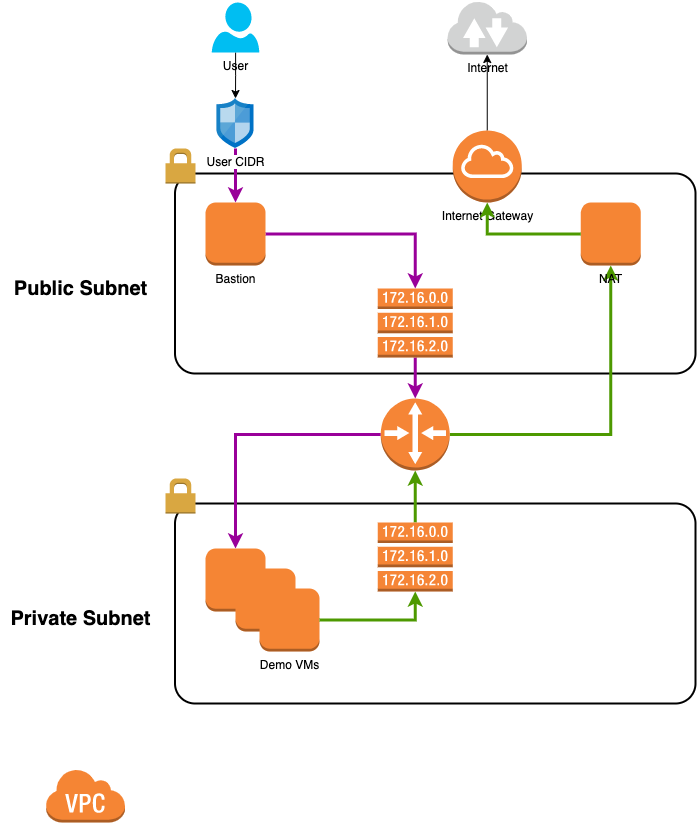

The diagram above was exported from draw.io. Its source (the exported page's mxGraphModel, read from the mxfile embedded in the PNG):
<mxGraphModel dx="1538" dy="892" grid="1" gridSize="10" guides="1" tooltips="1" connect="1" arrows="1" fold="1" page="1" pageScale="1" pageWidth="850" pageHeight="1100" math="0" shadow="0">
  <root>
    <mxCell id="0" />
    <mxCell id="1" parent="0" />
    <mxCell id="oe317ijSqU8eDMKE6d8Y-2" value="" style="outlineConnect=0;dashed=0;verticalLabelPosition=bottom;verticalAlign=top;align=center;html=1;shape=mxgraph.aws3.virtual_private_cloud;fillColor=#F58534;gradientColor=none;" vertex="1" parent="1">
      <mxGeometry x="70" y="780" width="79.5" height="54" as="geometry" />
    </mxCell>
    <mxCell id="oe317ijSqU8eDMKE6d8Y-3" value="Internet" style="outlineConnect=0;dashed=0;verticalLabelPosition=bottom;verticalAlign=top;align=center;html=1;shape=mxgraph.aws3.internet_2;fillColor=#D2D3D3;gradientColor=none;" vertex="1" parent="1">
      <mxGeometry x="472" y="12" width="79.5" height="54" as="geometry" />
    </mxCell>
    <mxCell id="oe317ijSqU8eDMKE6d8Y-4" value="" style="rounded=1;arcSize=10;dashed=0;fillColor=none;gradientColor=none;strokeWidth=2;" vertex="1" parent="1">
      <mxGeometry x="199.5" y="185" width="520.5" height="200" as="geometry" />
    </mxCell>
    <mxCell id="oe317ijSqU8eDMKE6d8Y-5" value="" style="dashed=0;html=1;shape=mxgraph.aws3.permissions;fillColor=#D9A741;gradientColor=none;dashed=0;" vertex="1" parent="1">
      <mxGeometry x="190" y="160" width="30" height="35" as="geometry" />
    </mxCell>
    <mxCell id="oe317ijSqU8eDMKE6d8Y-6" value="" style="rounded=1;arcSize=10;dashed=0;fillColor=none;gradientColor=none;strokeWidth=2;" vertex="1" parent="1">
      <mxGeometry x="199.5" y="515" width="520.5" height="200" as="geometry" />
    </mxCell>
    <mxCell id="oe317ijSqU8eDMKE6d8Y-7" value="" style="dashed=0;html=1;shape=mxgraph.aws3.permissions;fillColor=#D9A741;gradientColor=none;dashed=0;" vertex="1" parent="1">
      <mxGeometry x="190" y="490" width="30" height="35" as="geometry" />
    </mxCell>
    <mxCell id="oe317ijSqU8eDMKE6d8Y-29" style="edgeStyle=orthogonalEdgeStyle;rounded=0;orthogonalLoop=1;jettySize=auto;html=1;entryX=0.5;entryY=1;entryDx=0;entryDy=0;entryPerimeter=0;" edge="1" parent="1" source="oe317ijSqU8eDMKE6d8Y-8" target="oe317ijSqU8eDMKE6d8Y-3">
      <mxGeometry relative="1" as="geometry" />
    </mxCell>
    <mxCell id="oe317ijSqU8eDMKE6d8Y-8" value="Internet Gateway" style="outlineConnect=0;dashed=0;verticalLabelPosition=bottom;verticalAlign=top;align=center;html=1;shape=mxgraph.aws3.internet_gateway;fillColor=#F58536;gradientColor=none;" vertex="1" parent="1">
      <mxGeometry x="477.25" y="142" width="69" height="72" as="geometry" />
    </mxCell>
    <mxCell id="oe317ijSqU8eDMKE6d8Y-40" style="edgeStyle=orthogonalEdgeStyle;rounded=0;orthogonalLoop=1;jettySize=auto;html=1;strokeWidth=3;strokeColor=#4D9900;" edge="1" parent="1" source="oe317ijSqU8eDMKE6d8Y-9" target="oe317ijSqU8eDMKE6d8Y-13">
      <mxGeometry relative="1" as="geometry" />
    </mxCell>
    <mxCell id="oe317ijSqU8eDMKE6d8Y-41" style="edgeStyle=orthogonalEdgeStyle;rounded=0;orthogonalLoop=1;jettySize=auto;html=1;strokeWidth=3;strokeColor=#990099;" edge="1" parent="1" source="oe317ijSqU8eDMKE6d8Y-9" target="oe317ijSqU8eDMKE6d8Y-16">
      <mxGeometry relative="1" as="geometry" />
    </mxCell>
    <mxCell id="oe317ijSqU8eDMKE6d8Y-9" value="" style="outlineConnect=0;dashed=0;verticalLabelPosition=bottom;verticalAlign=top;align=center;html=1;shape=mxgraph.aws3.router;fillColor=#F58536;gradientColor=none;" vertex="1" parent="1">
      <mxGeometry x="405.25" y="410" width="69" height="72" as="geometry" />
    </mxCell>
    <mxCell id="oe317ijSqU8eDMKE6d8Y-38" value="" style="edgeStyle=orthogonalEdgeStyle;rounded=0;orthogonalLoop=1;jettySize=auto;html=1;strokeWidth=3;strokeColor=#990099;" edge="1" parent="1" source="oe317ijSqU8eDMKE6d8Y-10" target="oe317ijSqU8eDMKE6d8Y-9">
      <mxGeometry relative="1" as="geometry" />
    </mxCell>
    <mxCell id="oe317ijSqU8eDMKE6d8Y-10" value="" style="outlineConnect=0;dashed=0;verticalLabelPosition=bottom;verticalAlign=top;align=center;html=1;shape=mxgraph.aws3.route_table;fillColor=#F58536;gradientColor=none;" vertex="1" parent="1">
      <mxGeometry x="402.25" y="300" width="75" height="69" as="geometry" />
    </mxCell>
    <mxCell id="oe317ijSqU8eDMKE6d8Y-39" value="" style="edgeStyle=orthogonalEdgeStyle;rounded=0;orthogonalLoop=1;jettySize=auto;html=1;strokeWidth=3;strokeColor=#4D9900;" edge="1" parent="1" source="oe317ijSqU8eDMKE6d8Y-11" target="oe317ijSqU8eDMKE6d8Y-9">
      <mxGeometry relative="1" as="geometry" />
    </mxCell>
    <mxCell id="oe317ijSqU8eDMKE6d8Y-11" value="" style="outlineConnect=0;dashed=0;verticalLabelPosition=bottom;verticalAlign=top;align=center;html=1;shape=mxgraph.aws3.route_table;fillColor=#F58536;gradientColor=none;" vertex="1" parent="1">
      <mxGeometry x="402.25" y="534" width="75" height="69" as="geometry" />
    </mxCell>
    <mxCell id="oe317ijSqU8eDMKE6d8Y-36" style="edgeStyle=orthogonalEdgeStyle;rounded=0;orthogonalLoop=1;jettySize=auto;html=1;strokeWidth=3;strokeColor=#990099;" edge="1" parent="1" source="oe317ijSqU8eDMKE6d8Y-12" target="oe317ijSqU8eDMKE6d8Y-10">
      <mxGeometry relative="1" as="geometry" />
    </mxCell>
    <mxCell id="oe317ijSqU8eDMKE6d8Y-12" value="Bastion" style="outlineConnect=0;dashed=0;verticalLabelPosition=bottom;verticalAlign=top;align=center;html=1;shape=mxgraph.aws3.instance;fillColor=#F58534;gradientColor=none;" vertex="1" parent="1">
      <mxGeometry x="230" y="214" width="60" height="63" as="geometry" />
    </mxCell>
    <mxCell id="oe317ijSqU8eDMKE6d8Y-27" style="edgeStyle=orthogonalEdgeStyle;rounded=0;orthogonalLoop=1;jettySize=auto;html=1;entryX=0.5;entryY=1;entryDx=0;entryDy=0;entryPerimeter=0;strokeWidth=3;strokeColor=#4D9900;" edge="1" parent="1" source="oe317ijSqU8eDMKE6d8Y-13" target="oe317ijSqU8eDMKE6d8Y-8">
      <mxGeometry relative="1" as="geometry" />
    </mxCell>
    <mxCell id="oe317ijSqU8eDMKE6d8Y-13" value="NAT" style="outlineConnect=0;dashed=0;verticalLabelPosition=bottom;verticalAlign=top;align=center;html=1;shape=mxgraph.aws3.instance;fillColor=#F58534;gradientColor=none;" vertex="1" parent="1">
      <mxGeometry x="605.25" y="214" width="60" height="63" as="geometry" />
    </mxCell>
    <mxCell id="oe317ijSqU8eDMKE6d8Y-19" value="" style="group" vertex="1" connectable="0" parent="1">
      <mxGeometry x="230" y="560" width="114" height="103" as="geometry" />
    </mxCell>
    <mxCell id="oe317ijSqU8eDMKE6d8Y-16" value="" style="outlineConnect=0;dashed=0;verticalLabelPosition=bottom;verticalAlign=top;align=center;html=1;shape=mxgraph.aws3.instance;fillColor=#F58534;gradientColor=none;" vertex="1" parent="oe317ijSqU8eDMKE6d8Y-19">
      <mxGeometry width="60" height="63" as="geometry" />
    </mxCell>
    <mxCell id="oe317ijSqU8eDMKE6d8Y-17" value="" style="outlineConnect=0;dashed=0;verticalLabelPosition=bottom;verticalAlign=top;align=center;html=1;shape=mxgraph.aws3.instance;fillColor=#F58534;gradientColor=none;" vertex="1" parent="oe317ijSqU8eDMKE6d8Y-19">
      <mxGeometry x="30" y="20" width="60" height="63" as="geometry" />
    </mxCell>
    <mxCell id="oe317ijSqU8eDMKE6d8Y-18" value="Demo VMs" style="outlineConnect=0;dashed=0;verticalLabelPosition=bottom;verticalAlign=top;align=center;html=1;shape=mxgraph.aws3.instance;fillColor=#F58534;gradientColor=none;" vertex="1" parent="oe317ijSqU8eDMKE6d8Y-19">
      <mxGeometry x="54" y="40" width="60" height="63" as="geometry" />
    </mxCell>
    <mxCell id="oe317ijSqU8eDMKE6d8Y-34" style="edgeStyle=orthogonalEdgeStyle;rounded=0;orthogonalLoop=1;jettySize=auto;html=1;" edge="1" parent="1" source="oe317ijSqU8eDMKE6d8Y-32" target="oe317ijSqU8eDMKE6d8Y-33">
      <mxGeometry relative="1" as="geometry" />
    </mxCell>
    <mxCell id="oe317ijSqU8eDMKE6d8Y-32" value="User" style="verticalLabelPosition=bottom;html=1;verticalAlign=top;align=center;strokeColor=none;fillColor=#00BEF2;shape=mxgraph.azure.user;" vertex="1" parent="1">
      <mxGeometry x="236.25" y="14" width="47.5" height="50" as="geometry" />
    </mxCell>
    <mxCell id="oe317ijSqU8eDMKE6d8Y-35" value="" style="edgeStyle=orthogonalEdgeStyle;rounded=0;orthogonalLoop=1;jettySize=auto;html=1;strokeWidth=3;strokeColor=#990099;" edge="1" parent="1" source="oe317ijSqU8eDMKE6d8Y-33" target="oe317ijSqU8eDMKE6d8Y-12">
      <mxGeometry relative="1" as="geometry" />
    </mxCell>
    <mxCell id="oe317ijSqU8eDMKE6d8Y-33" value="User CIDR" style="sketch=0;aspect=fixed;html=1;points=[];align=center;image;fontSize=12;image=img/lib/mscae/Network_Security_Groups_Classic.svg;" vertex="1" parent="1">
      <mxGeometry x="241.5" y="110" width="37" height="50" as="geometry" />
    </mxCell>
    <mxCell id="oe317ijSqU8eDMKE6d8Y-37" style="edgeStyle=orthogonalEdgeStyle;rounded=0;orthogonalLoop=1;jettySize=auto;html=1;entryX=0.5;entryY=1;entryDx=0;entryDy=0;entryPerimeter=0;strokeWidth=3;strokeColor=#4D9900;" edge="1" parent="1" source="oe317ijSqU8eDMKE6d8Y-18" target="oe317ijSqU8eDMKE6d8Y-11">
      <mxGeometry relative="1" as="geometry" />
    </mxCell>
    <mxCell id="oe317ijSqU8eDMKE6d8Y-42" value="&lt;b&gt;&lt;font style=&quot;font-size: 20px;&quot;&gt;Public Subnet&lt;/font&gt;&lt;/b&gt;" style="text;html=1;align=center;verticalAlign=middle;resizable=0;points=[];autosize=1;strokeColor=none;fillColor=none;" vertex="1" parent="1">
      <mxGeometry x="30" y="290" width="150" height="20" as="geometry" />
    </mxCell>
    <mxCell id="oe317ijSqU8eDMKE6d8Y-43" value="&lt;b&gt;&lt;font style=&quot;font-size: 20px;&quot;&gt;Private Subnet&lt;/font&gt;&lt;/b&gt;" style="text;html=1;align=center;verticalAlign=middle;resizable=0;points=[];autosize=1;strokeColor=none;fillColor=none;" vertex="1" parent="1">
      <mxGeometry x="25" y="620" width="160" height="20" as="geometry" />
    </mxCell>
  </root>
</mxGraphModel>